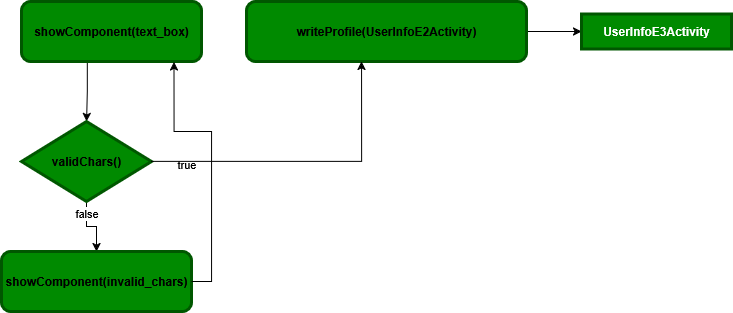

The diagram above was exported from draw.io. Its source (the exported page's mxGraphModel, read from the mxfile embedded in the PNG):
<mxGraphModel dx="1426" dy="799" grid="1" gridSize="10" guides="1" tooltips="1" connect="1" arrows="1" fold="1" page="1" pageScale="1" pageWidth="850" pageHeight="1100" math="0" shadow="0">
  <root>
    <mxCell id="0" />
    <mxCell id="1" parent="0" />
    <mxCell id="ej6P1_GJgWXw-MJ07FGV-2" value="" style="edgeStyle=orthogonalEdgeStyle;rounded=0;orthogonalLoop=1;jettySize=auto;html=1;exitX=0.365;exitY=1.006;exitDx=0;exitDy=0;exitPerimeter=0;" edge="1" parent="1" source="ej6P1_GJgWXw-MJ07FGV-3" target="ej6P1_GJgWXw-MJ07FGV-6">
      <mxGeometry relative="1" as="geometry" />
    </mxCell>
    <mxCell id="ej6P1_GJgWXw-MJ07FGV-3" value="showComponent(text_box)" style="rounded=1;whiteSpace=wrap;html=1;fillColor=#008a00;fontColor=light-dark(#000000,#FFFFFF);strokeColor=light-dark(#005700,#000000);strokeWidth=3;fontStyle=1" vertex="1" parent="1">
      <mxGeometry x="60" y="390" width="180" height="60" as="geometry" />
    </mxCell>
    <mxCell id="ej6P1_GJgWXw-MJ07FGV-4" value="" style="edgeStyle=orthogonalEdgeStyle;rounded=0;orthogonalLoop=1;jettySize=auto;html=1;" edge="1" parent="1" source="ej6P1_GJgWXw-MJ07FGV-6" target="ej6P1_GJgWXw-MJ07FGV-8">
      <mxGeometry relative="1" as="geometry" />
    </mxCell>
    <mxCell id="ej6P1_GJgWXw-MJ07FGV-5" value="false" style="edgeLabel;html=1;align=center;verticalAlign=middle;resizable=0;points=[];" vertex="1" connectable="0" parent="ej6P1_GJgWXw-MJ07FGV-4">
      <mxGeometry x="-0.6425" y="-1" relative="1" as="geometry">
        <mxPoint as="offset" />
      </mxGeometry>
    </mxCell>
    <mxCell id="ej6P1_GJgWXw-MJ07FGV-6" value="validChars()" style="rhombus;whiteSpace=wrap;html=1;fillColor=#008a00;fontColor=light-dark(#000000,#FFFFFF);strokeColor=light-dark(#005700,#000000);strokeWidth=3;fontStyle=1" vertex="1" parent="1">
      <mxGeometry x="60" y="510" width="130" height="80" as="geometry" />
    </mxCell>
    <mxCell id="ej6P1_GJgWXw-MJ07FGV-7" value="true" style="edgeLabel;html=1;align=center;verticalAlign=middle;resizable=0;points=[];" vertex="1" connectable="0" parent="1">
      <mxGeometry x="224.11764705882342" y="552" as="geometry" />
    </mxCell>
    <mxCell id="ej6P1_GJgWXw-MJ07FGV-8" value="showComponent(invalid_chars)" style="rounded=1;whiteSpace=wrap;html=1;fillColor=#008a00;fontColor=light-dark(#000000,#FFFFFF);strokeColor=light-dark(#005700,#000000);strokeWidth=3;fontStyle=1" vertex="1" parent="1">
      <mxGeometry x="40" y="640" width="190" height="60" as="geometry" />
    </mxCell>
    <mxCell id="ej6P1_GJgWXw-MJ07FGV-9" style="edgeStyle=orthogonalEdgeStyle;rounded=0;orthogonalLoop=1;jettySize=auto;html=1;entryX=0.847;entryY=1.006;entryDx=0;entryDy=0;entryPerimeter=0;exitX=1;exitY=0.5;exitDx=0;exitDy=0;" edge="1" parent="1" source="ej6P1_GJgWXw-MJ07FGV-8" target="ej6P1_GJgWXw-MJ07FGV-3">
      <mxGeometry relative="1" as="geometry">
        <Array as="points">
          <mxPoint x="250" y="670" />
          <mxPoint x="250" y="520" />
          <mxPoint x="213" y="520" />
        </Array>
      </mxGeometry>
    </mxCell>
    <mxCell id="ej6P1_GJgWXw-MJ07FGV-13" value="" style="edgeStyle=orthogonalEdgeStyle;rounded=0;orthogonalLoop=1;jettySize=auto;html=1;" edge="1" parent="1" source="ej6P1_GJgWXw-MJ07FGV-10" target="ej6P1_GJgWXw-MJ07FGV-12">
      <mxGeometry relative="1" as="geometry" />
    </mxCell>
    <mxCell id="ej6P1_GJgWXw-MJ07FGV-10" value="writeProfile(UserInfoE2Activity)" style="rounded=1;whiteSpace=wrap;html=1;fillColor=#008a00;fontColor=light-dark(#000000,#FFFFFF);strokeColor=light-dark(#005700,#000000);strokeWidth=3;fontStyle=1" vertex="1" parent="1">
      <mxGeometry x="285" y="390" width="280" height="60" as="geometry" />
    </mxCell>
    <mxCell id="ej6P1_GJgWXw-MJ07FGV-12" value="UserInfoE3Activity" style="rounded=0;whiteSpace=wrap;html=1;fillColor=#008a00;fontColor=light-dark(#FFFFFF,#FFFFFF);strokeColor=light-dark(#005700,#000000);strokeWidth=3;fontStyle=1" vertex="1" parent="1">
      <mxGeometry x="620" y="402.5" width="150" height="35" as="geometry" />
    </mxCell>
    <mxCell id="ej6P1_GJgWXw-MJ07FGV-14" style="edgeStyle=orthogonalEdgeStyle;rounded=0;orthogonalLoop=1;jettySize=auto;html=1;entryX=0.411;entryY=1;entryDx=0;entryDy=0;entryPerimeter=0;" edge="1" parent="1" source="ej6P1_GJgWXw-MJ07FGV-6" target="ej6P1_GJgWXw-MJ07FGV-10">
      <mxGeometry relative="1" as="geometry" />
    </mxCell>
  </root>
</mxGraphModel>